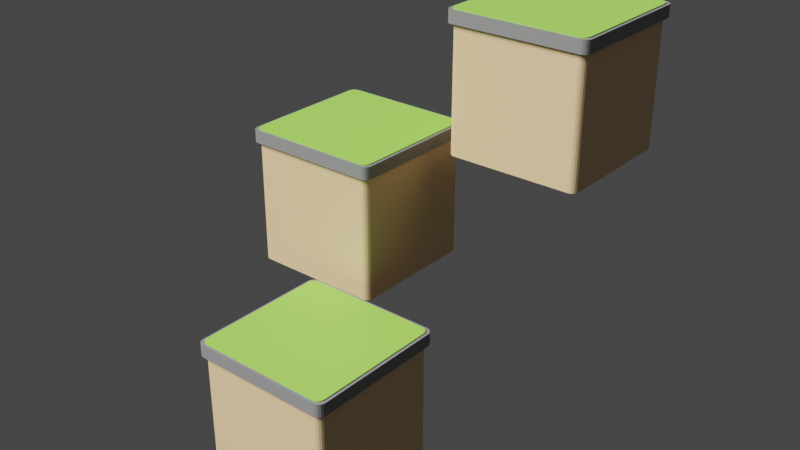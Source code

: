 # Source: world.blend  (saved by Blender 2.80.47; exported with 4.5.12 LTS)
import bpy
from mathutils import Matrix  # noqa: F401  (used for matrix-valued properties, if any)

bpy.ops.wm.read_factory_settings(use_empty=True)
scene = bpy.context.scene
scene.name = 'Scene'

# ---- collections
col_collection = bpy.data.collections.new('Collection'); scene.collection.children.link(col_collection)

# ---- materials (node trees are filled in below, after node groups)
mat_grey = bpy.data.materials.new('grey')
mat_grey.alpha_threshold = 0.0
mat_grey.use_transparent_shadow = False
mat_grey.roughness = 0.5
mat_grey.line_color = (0.0, 0.0, 0.0, 1.0)
mat_brown = bpy.data.materials.new('brown')
mat_brown.alpha_threshold = 0.0
mat_brown.use_transparent_shadow = False
mat_brown.roughness = 0.5
mat_brown.line_color = (0.0, 0.0, 0.0, 1.0)
mat_green = bpy.data.materials.new('green')
mat_green.alpha_threshold = 0.0
mat_green.use_transparent_shadow = False
mat_green.roughness = 0.5
mat_green.line_color = (0.0, 0.0, 0.0, 1.0)

# ---- material node trees
mat_grey.use_nodes = True; mat_grey.node_tree.nodes.clear()
_N = mat_grey.node_tree.nodes; _L = mat_grey.node_tree.links
n0 = _N.new('ShaderNodeOutputMaterial'); n0.name = 'Material Output'; n0.location = (300, 300)
n1 = _N.new('ShaderNodeBsdfPrincipled'); n1.name = 'Principled BSDF'; n1.location = (10, 300)
n1.distribution = 'GGX'
n1.subsurface_method = 'BURLEY'
n1.inputs[0].default_value = (0.233, 0.233, 0.233, 1.0)
n1.inputs[3].default_value = 1.45
_L.new(n1.outputs[0], n0.inputs[0])
n0.is_active_output = True
mat_brown.use_nodes = True; mat_brown.node_tree.nodes.clear()
_N = mat_brown.node_tree.nodes; _L = mat_brown.node_tree.links
n0 = _N.new('ShaderNodeOutputMaterial'); n0.name = 'Material Output'; n0.location = (300, 300)
n1 = _N.new('ShaderNodeBsdfPrincipled'); n1.name = 'Principled BSDF'; n1.location = (10, 300)
n1.distribution = 'GGX'
n1.subsurface_method = 'BURLEY'
n1.inputs[0].default_value = (0.8, 0.5552, 0.2973, 1.0)
n1.inputs[3].default_value = 1.45
_L.new(n1.outputs[0], n0.inputs[0])
n0.is_active_output = True
mat_green.use_nodes = True; mat_green.node_tree.nodes.clear()
_N = mat_green.node_tree.nodes; _L = mat_green.node_tree.links
n0 = _N.new('ShaderNodeOutputMaterial'); n0.name = 'Material Output'; n0.location = (300, 300)
n1 = _N.new('ShaderNodeBsdfPrincipled'); n1.name = 'Principled BSDF'; n1.location = (10, 300)
n1.distribution = 'GGX'
n1.subsurface_method = 'BURLEY'
n1.inputs[0].default_value = (0.3305, 0.7484, 0.09478, 1.0)
n1.inputs[3].default_value = 1.45
_L.new(n1.outputs[0], n0.inputs[0])
n0.is_active_output = True

# ---- world
world_world = bpy.data.worlds.new('World'); scene.world = world_world
world_world.use_nodes = True; world_world.node_tree.nodes.clear()
_N = world_world.node_tree.nodes; _L = world_world.node_tree.links
n0 = _N.new('ShaderNodeOutputWorld'); n0.name = 'World Output'; n0.location = (300, 300)
n1 = _N.new('ShaderNodeBackground'); n1.name = 'Background'; n1.location = (10, 300)
n1.inputs[0].default_value = (0.05088, 0.05088, 0.05088, 1.0)
_L.new(n1.outputs[0], n0.inputs[0])
n0.is_active_output = True
world_world.color = (0.05088, 0.05088, 0.05088)
world_world.use_sun_shadow = False
world_world.sun_shadow_jitter_overblur = 0.0

# ---- lights
light_sun = bpy.data.lights.new('sun', 'SUN')
light_sun.transmission_factor = 0.0
light_sun.angle = 0.49
light_sun.energy = 5.0
light_sun.shadow_buffer_clip_start = 0.5
light_sun.shadow_soft_size = 0.25

# ---- meshes
me_cube_000 = bpy.data.meshes.new('Cube.000')
me_cube_000.from_pydata([(-4.74, -5.267, -0.4604), (-5.267, -4.74, -0.4604), (-4.903, -5.241, -0.4604), (-5.05, -5.166, -0.4604), (-5.166, -5.05, -0.4604), (-5.241, -4.903, -0.4604), (-5.267, -4.74, 0.4604), (-4.74, -5.267, 0.4604), (-5.241, -4.903, 0.4604), (-5.166, -5.05, 0.4604), (-5.05, -5.166, 0.4604), (-4.903, -5.241, 0.4604), (-5.267, 4.74, -0.4604), (-4.74, 5.267, -0.4604), (-5.241, 4.903, -0.4604), (-5.166, 5.05, -0.4604), (-5.05, 5.166, -0.4604), (-4.903, 5.241, -0.4604), (-4.74, 5.267, 0.4604), (-5.267, 4.74, 0.4604), (-4.903, 5.241, 0.4604), (-5.05, 5.166, 0.4604), (-5.166, 5.05, 0.4604), (-5.241, 4.903, 0.4604), (5.267, -4.74, -0.4604), (4.74, -5.267, -0.4604), (5.241, -4.903, -0.4604), (5.166, -5.05, -0.4604), (5.05, -5.166, -0.4604), (4.903, -5.241, -0.4604), (4.74, -5.267, 0.4604), (5.267, -4.74, 0.4604), (4.903, -5.241, 0.4604), (5.05, -5.166, 0.4604), (5.166, -5.05, 0.4604), (5.241, -4.903, 0.4604), (4.74, 5.267, -0.4604), (5.267, 4.74, -0.4604), (4.903, 5.241, -0.4604), (5.05, 5.166, -0.4604), (5.166, 5.05, -0.4604), (5.241, 4.903, -0.4604), (5.267, 4.74, 0.4604), (4.74, 5.267, 0.4604), (5.241, 4.903, 0.4604), (5.166, 5.05, 0.4604), (5.05, 5.166, 0.4604), (4.903, 5.241, 0.4604), (-4.5, -5.0, -9.679), (-5.0, -4.5, -9.679), (-4.655, -4.976, -9.679), (-4.794, -4.905, -9.679), (-4.905, -4.794, -9.679), (-4.976, -4.655, -9.679), (-5.0, -4.5, 0.3207), (-4.5, -5.0, 0.3207), (-4.976, -4.655, 0.3207), (-4.905, -4.794, 0.3207), (-4.794, -4.905, 0.3207), (-4.655, -4.976, 0.3207), (-5.0, 4.5, -9.679), (-4.5, 5.0, -9.679), (-4.976, 4.655, -9.679), (-4.905, 4.794, -9.679), (-4.794, 4.905, -9.679), (-4.655, 4.976, -9.679), (-4.5, 5.0, 0.3207), (-5.0, 4.5, 0.3207), (-4.655, 4.976, 0.3207), (-4.794, 4.905, 0.3207), (-4.905, 4.794, 0.3207), (-4.976, 4.655, 0.3207), (5.0, -4.5, -9.679), (4.5, -5.0, -9.679), (4.976, -4.655, -9.679), (4.905, -4.794, -9.679), (4.794, -4.905, -9.679), (4.655, -4.976, -9.679), (4.5, -5.0, 0.3207), (5.0, -4.5, 0.3207), (4.655, -4.976, 0.3207), (4.794, -4.905, 0.3207), (4.905, -4.794, 0.3207), (4.976, -4.655, 0.3207), (4.5, 5.0, -9.679), (5.0, 4.5, -9.679), (4.655, 4.976, -9.679), (4.794, 4.905, -9.679), (4.905, 4.794, -9.679), (4.976, 4.655, -9.679), (5.0, 4.5, 0.3207), (4.5, 5.0, 0.3207), (4.976, 4.655, 0.3207), (4.905, 4.794, 0.3207), (4.794, 4.905, 0.3207), (4.655, 4.976, 0.3207), (-4.553, -5.059, 0.3184), (-5.059, -4.553, 0.3184), (-4.71, -5.034, 0.3184), (-4.851, -4.963, 0.3184), (-4.963, -4.851, 0.3184), (-5.034, -4.71, 0.3184), (-5.059, -4.553, 0.5385), (-4.553, -5.059, 0.5385), (-5.034, -4.71, 0.5385), (-4.963, -4.851, 0.5385), (-4.851, -4.963, 0.5385), (-4.71, -5.034, 0.5385), (-5.059, 4.553, 0.3184), (-4.553, 5.059, 0.3184), (-5.034, 4.71, 0.3184), (-4.963, 4.851, 0.3184), (-4.851, 4.963, 0.3184), (-4.71, 5.034, 0.3184), (-4.553, 5.059, 0.5385), (-5.059, 4.553, 0.5385), (-4.71, 5.034, 0.5385), (-4.851, 4.963, 0.5385), (-4.963, 4.851, 0.5385), (-5.034, 4.71, 0.5385), (5.059, -4.553, 0.3184), (4.553, -5.059, 0.3184), (5.034, -4.71, 0.3184), (4.963, -4.851, 0.3184), (4.851, -4.963, 0.3184), (4.71, -5.034, 0.3184), (4.553, -5.059, 0.5385), (5.059, -4.553, 0.5385), (4.71, -5.034, 0.5385), (4.851, -4.963, 0.5385), (4.963, -4.851, 0.5385), (5.034, -4.71, 0.5385), (4.553, 5.059, 0.3184), (5.059, 4.553, 0.3184), (4.71, 5.034, 0.3184), (4.851, 4.963, 0.3184), (4.963, 4.851, 0.3184), (5.034, 4.71, 0.3184), (5.059, 4.553, 0.5385), (4.553, 5.059, 0.5385), (5.034, 4.71, 0.5385), (4.963, 4.851, 0.5385), (4.851, 4.963, 0.5385), (4.71, 5.034, 0.5385)], [], [(25, 30, 7, 0), (37, 42, 31, 24), (42, 44, 45, 46, 47, 43, 18, 20, 21, 22, 23, 19, 6, 8, 9, 10, 11, 7, 30, 32, 33, 34, 35, 31), (1, 6, 19, 12), (13, 18, 43, 36), (0, 7, 11, 2), (2, 11, 10, 3), (3, 10, 9, 4), (4, 9, 8, 5), (5, 8, 6, 1), (18, 13, 17, 20), (20, 17, 16, 21), (21, 16, 15, 22), (22, 15, 14, 23), (23, 14, 12, 19), (42, 37, 41, 44), (44, 41, 40, 45), (45, 40, 39, 46), (46, 39, 38, 47), (47, 38, 36, 43), (30, 25, 29, 32), (32, 29, 28, 33), (33, 28, 27, 34), (34, 27, 26, 35), (35, 26, 24, 31), (12, 14, 15, 16, 17, 13, 36, 38, 39, 40, 41, 37, 24, 26, 27, 28, 29, 25, 0, 2, 3, 4, 5, 1), (73, 78, 55, 48), (85, 90, 79, 72), (90, 92, 93, 94, 95, 91, 66, 68, 69, 70, 71, 67, 54, 56, 57, 58, 59, 55, 78, 80, 81, 82, 83, 79), (49, 54, 67, 60), (61, 66, 91, 84), (48, 55, 59, 50), (50, 59, 58, 51), (51, 58, 57, 52), (52, 57, 56, 53), (53, 56, 54, 49), (66, 61, 65, 68), (68, 65, 64, 69), (69, 64, 63, 70), (70, 63, 62, 71), (71, 62, 60, 67), (90, 85, 89, 92), (92, 89, 88, 93), (93, 88, 87, 94), (94, 87, 86, 95), (95, 86, 84, 91), (78, 73, 77, 80), (80, 77, 76, 81), (81, 76, 75, 82), (82, 75, 74, 83), (83, 74, 72, 79), (60, 62, 63, 64, 65, 61, 84, 86, 87, 88, 89, 85, 72, 74, 75, 76, 77, 73, 48, 50, 51, 52, 53, 49), (121, 126, 103, 96), (133, 138, 127, 120), (138, 140, 141, 142, 143, 139, 114, 116, 117, 118, 119, 115, 102, 104, 105, 106, 107, 103, 126, 128, 129, 130, 131, 127), (97, 102, 115, 108), (109, 114, 139, 132), (96, 103, 107, 98), (98, 107, 106, 99), (99, 106, 105, 100), (100, 105, 104, 101), (101, 104, 102, 97), (114, 109, 113, 116), (116, 113, 112, 117), (117, 112, 111, 118), (118, 111, 110, 119), (119, 110, 108, 115), (138, 133, 137, 140), (140, 137, 136, 141), (141, 136, 135, 142), (142, 135, 134, 143), (143, 134, 132, 139), (126, 121, 125, 128), (128, 125, 124, 129), (129, 124, 123, 130), (130, 123, 122, 131), (131, 122, 120, 127), (108, 110, 111, 112, 113, 109, 132, 134, 135, 136, 137, 133, 120, 122, 123, 124, 125, 121, 96, 98, 99, 100, 101, 97)])
me_cube_000.polygons.foreach_set('material_index', [0, 0, 0, 0, 0, 0, 0, 0, 0, 0, 0, 0, 0, 0, 0, 0, 0, 0, 0, 0, 0, 0, 0, 0, 0, 0, 1, 1, 1, 1, 1, 1, 1, 1, 1, 1, 1, 1, 1, 1, 1, 1, 1, 1, 1, 1, 1, 1, 1, 1, 1, 1, 2, 2, 2, 2, 2, 2, 2, 2, 2, 2, 2, 2, 2, 2, 2, 2, 2, 2, 2, 2, 2, 2, 2, 2, 2, 2])
_uv = me_cube_000.uv_layers.new(name='UVMap')
_uv.uv.foreach_set('vector', [0.375, 0.7625, 0.625, 0.7625, 0.625, 0.9875, 0.375, 0.9875, 0.375, 0.5125, 0.625, 0.5125, 0.625, 0.7375, 0.375, 0.7375, 0.625, 0.5125, 0.6252, 0.5086, 0.6258, 0.5052, 0.6267, 0.4974, 0.6279, 0.4944, 0.6375, 0.5, 0.8625, 0.5, 0.7055, 0.3393, 0.7066, 0.3376, 0.7075, 0.3316, 0.7081, 0.3305, 0.875, 0.5125, 0.875, 0.7375, 0.8744, 0.7414, 0.8726, 0.7448, 0.8698, 0.7476, 0.8664, 0.7494, 0.8625, 0.75, 0.6375, 0.75, 0.6279, 0.7556, 0.6267, 0.7526, 0.6258, 0.7448, 0.6252, 0.7414, 0.625, 0.7375, 0.375, 0.0125, 0.625, 0.0125, 0.625, 0.2375, 0.375, 0.2375, 0.375, 0.2625, 0.625, 0.2625, 0.625, 0.4875, 0.375, 0.4875, 0.375, 0.9875, 0.625, 0.9875, 0.625, 0.9914, 0.375, 0.9914, 0.375, 0.9914, 0.625, 0.9914, 0.625, 0.9948, 0.375, 0.9948, 0.375, 0.9948, 0.625, 0.9948, 0.625, 1.0, 0.375, 1.0, 0.375, 0.005153, 0.625, 0.005153, 0.625, 0.008637, 0.375, 0.008637, 0.375, 0.008637, 0.625, 0.008637, 0.625, 0.0125, 0.375, 0.0125, 0.625, 0.2625, 0.375, 0.2625, 0.2945, 0.3393, 0.7055, 0.3393, 0.7055, 0.3393, 0.2945, 0.3393, 0.2934, 0.3376, 0.7066, 0.3376, 0.7066, 0.3376, 0.2934, 0.3376, 0.2925, 0.3316, 0.7075, 0.3316, 0.7075, 0.3316, 0.2925, 0.3316, 0.2919, 0.3305, 0.7081, 0.3305, 0.7081, 0.3305, 0.2919, 0.3305, 0.375, 0.2375, 0.625, 0.2375, 0.625, 0.5125, 0.375, 0.5125, 0.3748, 0.5086, 0.6252, 0.5086, 0.6252, 0.5086, 0.3748, 0.5086, 0.3742, 0.5052, 0.6258, 0.5052, 0.6258, 0.5052, 0.3742, 0.5052, 0.3733, 0.4974, 0.6267, 0.4974, 0.6267, 0.4974, 0.3733, 0.4974, 0.3721, 0.4944, 0.6279, 0.4944, 0.6279, 0.4944, 0.3721, 0.4944, 0.375, 0.4875, 0.625, 0.4875, 0.625, 0.7625, 0.375, 0.7625, 0.3721, 0.7556, 0.6279, 0.7556, 0.6279, 0.7556, 0.3721, 0.7556, 0.3733, 0.7526, 0.6267, 0.7526, 0.6267, 0.7526, 0.3733, 0.7526, 0.3742, 0.7448, 0.6258, 0.7448, 0.6258, 0.7448, 0.3742, 0.7448, 0.3748, 0.7414, 0.6252, 0.7414, 0.6252, 0.7414, 0.3748, 0.7414, 0.375, 0.7375, 0.625, 0.7375, 0.125, 0.5125, 0.2919, 0.3305, 0.2925, 0.3316, 0.2934, 0.3376, 0.2945, 0.3393, 0.1375, 0.5, 0.3625, 0.5, 0.3721, 0.4944, 0.3733, 0.4974, 0.3742, 0.5052, 0.3748, 0.5086, 0.375, 0.5125, 0.375, 0.7375, 0.3748, 0.7414, 0.3742, 0.7448, 0.3733, 0.7526, 0.3721, 0.7556, 0.3625, 0.75, 0.1375, 0.75, 0.1336, 0.7494, 0.1302, 0.7476, 0.1274, 0.7448, 0.1256, 0.7414, 0.125, 0.7375, 0.375, 0.7625, 0.625, 0.7625, 0.625, 0.9875, 0.375, 0.9875, 0.375, 0.5125, 0.625, 0.5125, 0.625, 0.7375, 0.375, 0.7375, 0.625, 0.5125, 0.6252, 0.5086, 0.6258, 0.5052, 0.6267, 0.4974, 0.6279, 0.4944, 0.6375, 0.5, 0.8625, 0.5, 0.7055, 0.3393, 0.7066, 0.3376, 0.7075, 0.3316, 0.7081, 0.3305, 0.875, 0.5125, 0.875, 0.7375, 0.8744, 0.7414, 0.8726, 0.7448, 0.8698, 0.7476, 0.8664, 0.7494, 0.8625, 0.75, 0.6375, 0.75, 0.6279, 0.7556, 0.6267, 0.7526, 0.6258, 0.7448, 0.6252, 0.7414, 0.625, 0.7375, 0.375, 0.0125, 0.625, 0.0125, 0.625, 0.2375, 0.375, 0.2375, 0.375, 0.2625, 0.625, 0.2625, 0.625, 0.4875, 0.375, 0.4875, 0.375, 0.9875, 0.625, 0.9875, 0.625, 0.9914, 0.375, 0.9914, 0.375, 0.9914, 0.625, 0.9914, 0.625, 0.9948, 0.375, 0.9948, 0.375, 0.9948, 0.625, 0.9948, 0.625, 1.0, 0.375, 1.0, 0.375, 0.005153, 0.625, 0.005153, 0.625, 0.008637, 0.375, 0.008637, 0.375, 0.008637, 0.625, 0.008637, 0.625, 0.0125, 0.375, 0.0125, 0.625, 0.2625, 0.375, 0.2625, 0.2945, 0.3393, 0.7055, 0.3393, 0.7055, 0.3393, 0.2945, 0.3393, 0.2934, 0.3376, 0.7066, 0.3376, 0.7066, 0.3376, 0.2934, 0.3376, 0.2925, 0.3316, 0.7075, 0.3316, 0.7075, 0.3316, 0.2925, 0.3316, 0.2919, 0.3305, 0.7081, 0.3305, 0.7081, 0.3305, 0.2919, 0.3305, 0.375, 0.2375, 0.625, 0.2375, 0.625, 0.5125, 0.375, 0.5125, 0.3748, 0.5086, 0.6252, 0.5086, 0.6252, 0.5086, 0.3748, 0.5086, 0.3742, 0.5052, 0.6258, 0.5052, 0.6258, 0.5052, 0.3742, 0.5052, 0.3733, 0.4974, 0.6267, 0.4974, 0.6267, 0.4974, 0.3733, 0.4974, 0.3721, 0.4944, 0.6279, 0.4944, 0.6279, 0.4944, 0.3721, 0.4944, 0.375, 0.4875, 0.625, 0.4875, 0.625, 0.7625, 0.375, 0.7625, 0.3721, 0.7556, 0.6279, 0.7556, 0.6279, 0.7556, 0.3721, 0.7556, 0.3733, 0.7526, 0.6267, 0.7526, 0.6267, 0.7526, 0.3733, 0.7526, 0.3742, 0.7448, 0.6258, 0.7448, 0.6258, 0.7448, 0.3742, 0.7448, 0.3748, 0.7414, 0.6252, 0.7414, 0.6252, 0.7414, 0.3748, 0.7414, 0.375, 0.7375, 0.625, 0.7375, 0.125, 0.5125, 0.2919, 0.3305, 0.2925, 0.3316, 0.2934, 0.3376, 0.2945, 0.3393, 0.1375, 0.5, 0.3625, 0.5, 0.3721, 0.4944, 0.3733, 0.4974, 0.3742, 0.5052, 0.3748, 0.5086, 0.375, 0.5125, 0.375, 0.7375, 0.3748, 0.7414, 0.3742, 0.7448, 0.3733, 0.7526, 0.3721, 0.7556, 0.3625, 0.75, 0.1375, 0.75, 0.1336, 0.7494, 0.1302, 0.7476, 0.1274, 0.7448, 0.1256, 0.7414, 0.125, 0.7375, 0.375, 0.7625, 0.625, 0.7625, 0.625, 0.9875, 0.375, 0.9875, 0.375, 0.5125, 0.625, 0.5125, 0.625, 0.7375, 0.375, 0.7375, 0.625, 0.5125, 0.6252, 0.5086, 0.6258, 0.5052, 0.6267, 0.4974, 0.6279, 0.4944, 0.6375, 0.5, 0.8625, 0.5, 0.7055, 0.3393, 0.7066, 0.3376, 0.7075, 0.3316, 0.7081, 0.3305, 0.875, 0.5125, 0.875, 0.7375, 0.8744, 0.7414, 0.8726, 0.7448, 0.8698, 0.7476, 0.8664, 0.7494, 0.8625, 0.75, 0.6375, 0.75, 0.6279, 0.7556, 0.6267, 0.7526, 0.6258, 0.7448, 0.6252, 0.7414, 0.625, 0.7375, 0.375, 0.0125, 0.625, 0.0125, 0.625, 0.2375, 0.375, 0.2375, 0.375, 0.2625, 0.625, 0.2625, 0.625, 0.4875, 0.375, 0.4875, 0.375, 0.9875, 0.625, 0.9875, 0.625, 0.9914, 0.375, 0.9914, 0.375, 0.9914, 0.625, 0.9914, 0.625, 0.9948, 0.375, 0.9948, 0.375, 0.9948, 0.625, 0.9948, 0.625, 1.0, 0.375, 1.0, 0.375, 0.005153, 0.625, 0.005153, 0.625, 0.008637, 0.375, 0.008637, 0.375, 0.008637, 0.625, 0.008637, 0.625, 0.0125, 0.375, 0.0125, 0.625, 0.2625, 0.375, 0.2625, 0.2945, 0.3393, 0.7055, 0.3393, 0.7055, 0.3393, 0.2945, 0.3393, 0.2934, 0.3376, 0.7066, 0.3376, 0.7066, 0.3376, 0.2934, 0.3376, 0.2925, 0.3316, 0.7075, 0.3316, 0.7075, 0.3316, 0.2925, 0.3316, 0.2919, 0.3305, 0.7081, 0.3305, 0.7081, 0.3305, 0.2919, 0.3305, 0.375, 0.2375, 0.625, 0.2375, 0.625, 0.5125, 0.375, 0.5125, 0.3748, 0.5086, 0.6252, 0.5086, 0.6252, 0.5086, 0.3748, 0.5086, 0.3742, 0.5052, 0.6258, 0.5052, 0.6258, 0.5052, 0.3742, 0.5052, 0.3733, 0.4974, 0.6267, 0.4974, 0.6267, 0.4974, 0.3733, 0.4974, 0.3721, 0.4944, 0.6279, 0.4944, 0.6279, 0.4944, 0.3721, 0.4944, 0.375, 0.4875, 0.625, 0.4875, 0.625, 0.7625, 0.375, 0.7625, 0.3721, 0.7556, 0.6279, 0.7556, 0.6279, 0.7556, 0.3721, 0.7556, 0.3733, 0.7526, 0.6267, 0.7526, 0.6267, 0.7526, 0.3733, 0.7526, 0.3742, 0.7448, 0.6258, 0.7448, 0.6258, 0.7448, 0.3742, 0.7448, 0.3748, 0.7414, 0.6252, 0.7414, 0.6252, 0.7414, 0.3748, 0.7414, 0.375, 0.7375, 0.625, 0.7375, 0.125, 0.5125, 0.2919, 0.3305, 0.2925, 0.3316, 0.2934, 0.3376, 0.2945, 0.3393, 0.1375, 0.5, 0.3625, 0.5, 0.3721, 0.4944, 0.3733, 0.4974, 0.3742, 0.5052, 0.3748, 0.5086, 0.375, 0.5125, 0.375, 0.7375, 0.3748, 0.7414, 0.3742, 0.7448, 0.3733, 0.7526, 0.3721, 0.7556, 0.3625, 0.75, 0.1375, 0.75, 0.1336, 0.7494, 0.1302, 0.7476, 0.1274, 0.7448, 0.1256, 0.7414, 0.125, 0.7375])
me_cube_000.materials.append(mat_grey)
me_cube_000.materials.append(mat_brown)
me_cube_000.materials.append(mat_green)
me_cube_000.use_remesh_preserve_volume = False
me_cube_000.use_remesh_preserve_attributes = False
me_cube_000.use_mirror_vertex_groups = False
me_cube_000.update()
me_cube_002 = bpy.data.meshes.new('Cube.002')
me_cube_002.from_pydata([(-4.74, -5.267, -0.4604), (-5.267, -4.74, -0.4604), (-4.903, -5.241, -0.4604), (-5.05, -5.166, -0.4604), (-5.166, -5.05, -0.4604), (-5.241, -4.903, -0.4604), (-5.267, -4.74, 0.4604), (-4.74, -5.267, 0.4604), (-5.241, -4.903, 0.4604), (-5.166, -5.05, 0.4604), (-5.05, -5.166, 0.4604), (-4.903, -5.241, 0.4604), (-5.267, 4.74, -0.4604), (-4.74, 5.267, -0.4604), (-5.241, 4.903, -0.4604), (-5.166, 5.05, -0.4604), (-5.05, 5.166, -0.4604), (-4.903, 5.241, -0.4604), (-4.74, 5.267, 0.4604), (-5.267, 4.74, 0.4604), (-4.903, 5.241, 0.4604), (-5.05, 5.166, 0.4604), (-5.166, 5.05, 0.4604), (-5.241, 4.903, 0.4604), (5.267, -4.74, -0.4604), (4.74, -5.267, -0.4604), (5.241, -4.903, -0.4604), (5.166, -5.05, -0.4604), (5.05, -5.166, -0.4604), (4.903, -5.241, -0.4604), (4.74, -5.267, 0.4604), (5.267, -4.74, 0.4604), (4.903, -5.241, 0.4604), (5.05, -5.166, 0.4604), (5.166, -5.05, 0.4604), (5.241, -4.903, 0.4604), (4.74, 5.267, -0.4604), (5.267, 4.74, -0.4604), (4.903, 5.241, -0.4604), (5.05, 5.166, -0.4604), (5.166, 5.05, -0.4604), (5.241, 4.903, -0.4604), (5.267, 4.74, 0.4604), (4.74, 5.267, 0.4604), (5.241, 4.903, 0.4604), (5.166, 5.05, 0.4604), (5.05, 5.166, 0.4604), (4.903, 5.241, 0.4604), (-4.5, -5.0, -9.679), (-5.0, -4.5, -9.679), (-4.655, -4.976, -9.679), (-4.794, -4.905, -9.679), (-4.905, -4.794, -9.679), (-4.976, -4.655, -9.679), (-5.0, -4.5, 0.3207), (-4.5, -5.0, 0.3207), (-4.976, -4.655, 0.3207), (-4.905, -4.794, 0.3207), (-4.794, -4.905, 0.3207), (-4.655, -4.976, 0.3207), (-5.0, 4.5, -9.679), (-4.5, 5.0, -9.679), (-4.976, 4.655, -9.679), (-4.905, 4.794, -9.679), (-4.794, 4.905, -9.679), (-4.655, 4.976, -9.679), (-4.5, 5.0, 0.3207), (-5.0, 4.5, 0.3207), (-4.655, 4.976, 0.3207), (-4.794, 4.905, 0.3207), (-4.905, 4.794, 0.3207), (-4.976, 4.655, 0.3207), (5.0, -4.5, -9.679), (4.5, -5.0, -9.679), (4.976, -4.655, -9.679), (4.905, -4.794, -9.679), (4.794, -4.905, -9.679), (4.655, -4.976, -9.679), (4.5, -5.0, 0.3207), (5.0, -4.5, 0.3207), (4.655, -4.976, 0.3207), (4.794, -4.905, 0.3207), (4.905, -4.794, 0.3207), (4.976, -4.655, 0.3207), (4.5, 5.0, -9.679), (5.0, 4.5, -9.679), (4.655, 4.976, -9.679), (4.794, 4.905, -9.679), (4.905, 4.794, -9.679), (4.976, 4.655, -9.679), (5.0, 4.5, 0.3207), (4.5, 5.0, 0.3207), (4.976, 4.655, 0.3207), (4.905, 4.794, 0.3207), (4.794, 4.905, 0.3207), (4.655, 4.976, 0.3207), (-4.553, -5.059, 0.3184), (-5.059, -4.553, 0.3184), (-4.71, -5.034, 0.3184), (-4.851, -4.963, 0.3184), (-4.963, -4.851, 0.3184), (-5.034, -4.71, 0.3184), (-5.059, -4.553, 0.5385), (-4.553, -5.059, 0.5385), (-5.034, -4.71, 0.5385), (-4.963, -4.851, 0.5385), (-4.851, -4.963, 0.5385), (-4.71, -5.034, 0.5385), (-5.059, 4.553, 0.3184), (-4.553, 5.059, 0.3184), (-5.034, 4.71, 0.3184), (-4.963, 4.851, 0.3184), (-4.851, 4.963, 0.3184), (-4.71, 5.034, 0.3184), (-4.553, 5.059, 0.5385), (-5.059, 4.553, 0.5385), (-4.71, 5.034, 0.5385), (-4.851, 4.963, 0.5385), (-4.963, 4.851, 0.5385), (-5.034, 4.71, 0.5385), (5.059, -4.553, 0.3184), (4.553, -5.059, 0.3184), (5.034, -4.71, 0.3184), (4.963, -4.851, 0.3184), (4.851, -4.963, 0.3184), (4.71, -5.034, 0.3184), (4.553, -5.059, 0.5385), (5.059, -4.553, 0.5385), (4.71, -5.034, 0.5385), (4.851, -4.963, 0.5385), (4.963, -4.851, 0.5385), (5.034, -4.71, 0.5385), (4.553, 5.059, 0.3184), (5.059, 4.553, 0.3184), (4.71, 5.034, 0.3184), (4.851, 4.963, 0.3184), (4.963, 4.851, 0.3184), (5.034, 4.71, 0.3184), (5.059, 4.553, 0.5385), (4.553, 5.059, 0.5385), (5.034, 4.71, 0.5385), (4.963, 4.851, 0.5385), (4.851, 4.963, 0.5385), (4.71, 5.034, 0.5385)], [], [(25, 30, 7, 0), (37, 42, 31, 24), (42, 44, 45, 46, 47, 43, 18, 20, 21, 22, 23, 19, 6, 8, 9, 10, 11, 7, 30, 32, 33, 34, 35, 31), (1, 6, 19, 12), (13, 18, 43, 36), (0, 7, 11, 2), (2, 11, 10, 3), (3, 10, 9, 4), (4, 9, 8, 5), (5, 8, 6, 1), (18, 13, 17, 20), (20, 17, 16, 21), (21, 16, 15, 22), (22, 15, 14, 23), (23, 14, 12, 19), (42, 37, 41, 44), (44, 41, 40, 45), (45, 40, 39, 46), (46, 39, 38, 47), (47, 38, 36, 43), (30, 25, 29, 32), (32, 29, 28, 33), (33, 28, 27, 34), (34, 27, 26, 35), (35, 26, 24, 31), (12, 14, 15, 16, 17, 13, 36, 38, 39, 40, 41, 37, 24, 26, 27, 28, 29, 25, 0, 2, 3, 4, 5, 1), (73, 78, 55, 48), (85, 90, 79, 72), (90, 92, 93, 94, 95, 91, 66, 68, 69, 70, 71, 67, 54, 56, 57, 58, 59, 55, 78, 80, 81, 82, 83, 79), (49, 54, 67, 60), (61, 66, 91, 84), (48, 55, 59, 50), (50, 59, 58, 51), (51, 58, 57, 52), (52, 57, 56, 53), (53, 56, 54, 49), (66, 61, 65, 68), (68, 65, 64, 69), (69, 64, 63, 70), (70, 63, 62, 71), (71, 62, 60, 67), (90, 85, 89, 92), (92, 89, 88, 93), (93, 88, 87, 94), (94, 87, 86, 95), (95, 86, 84, 91), (78, 73, 77, 80), (80, 77, 76, 81), (81, 76, 75, 82), (82, 75, 74, 83), (83, 74, 72, 79), (60, 62, 63, 64, 65, 61, 84, 86, 87, 88, 89, 85, 72, 74, 75, 76, 77, 73, 48, 50, 51, 52, 53, 49), (121, 126, 103, 96), (133, 138, 127, 120), (138, 140, 141, 142, 143, 139, 114, 116, 117, 118, 119, 115, 102, 104, 105, 106, 107, 103, 126, 128, 129, 130, 131, 127), (97, 102, 115, 108), (109, 114, 139, 132), (96, 103, 107, 98), (98, 107, 106, 99), (99, 106, 105, 100), (100, 105, 104, 101), (101, 104, 102, 97), (114, 109, 113, 116), (116, 113, 112, 117), (117, 112, 111, 118), (118, 111, 110, 119), (119, 110, 108, 115), (138, 133, 137, 140), (140, 137, 136, 141), (141, 136, 135, 142), (142, 135, 134, 143), (143, 134, 132, 139), (126, 121, 125, 128), (128, 125, 124, 129), (129, 124, 123, 130), (130, 123, 122, 131), (131, 122, 120, 127), (108, 110, 111, 112, 113, 109, 132, 134, 135, 136, 137, 133, 120, 122, 123, 124, 125, 121, 96, 98, 99, 100, 101, 97)])
me_cube_002.polygons.foreach_set('material_index', [0, 0, 0, 0, 0, 0, 0, 0, 0, 0, 0, 0, 0, 0, 0, 0, 0, 0, 0, 0, 0, 0, 0, 0, 0, 0, 1, 1, 1, 1, 1, 1, 1, 1, 1, 1, 1, 1, 1, 1, 1, 1, 1, 1, 1, 1, 1, 1, 1, 1, 1, 1, 2, 2, 2, 2, 2, 2, 2, 2, 2, 2, 2, 2, 2, 2, 2, 2, 2, 2, 2, 2, 2, 2, 2, 2, 2, 2])
_uv = me_cube_002.uv_layers.new(name='UVMap')
_uv.uv.foreach_set('vector', [0.375, 0.7625, 0.625, 0.7625, 0.625, 0.9875, 0.375, 0.9875, 0.375, 0.5125, 0.625, 0.5125, 0.625, 0.7375, 0.375, 0.7375, 0.625, 0.5125, 0.6252, 0.5086, 0.6258, 0.5052, 0.6267, 0.4974, 0.6279, 0.4944, 0.6375, 0.5, 0.8625, 0.5, 0.7055, 0.3393, 0.7066, 0.3376, 0.7075, 0.3316, 0.7081, 0.3305, 0.875, 0.5125, 0.875, 0.7375, 0.8744, 0.7414, 0.8726, 0.7448, 0.8698, 0.7476, 0.8664, 0.7494, 0.8625, 0.75, 0.6375, 0.75, 0.6279, 0.7556, 0.6267, 0.7526, 0.6258, 0.7448, 0.6252, 0.7414, 0.625, 0.7375, 0.375, 0.0125, 0.625, 0.0125, 0.625, 0.2375, 0.375, 0.2375, 0.375, 0.2625, 0.625, 0.2625, 0.625, 0.4875, 0.375, 0.4875, 0.375, 0.9875, 0.625, 0.9875, 0.625, 0.9914, 0.375, 0.9914, 0.375, 0.9914, 0.625, 0.9914, 0.625, 0.9948, 0.375, 0.9948, 0.375, 0.9948, 0.625, 0.9948, 0.625, 1.0, 0.375, 1.0, 0.375, 0.005153, 0.625, 0.005153, 0.625, 0.008637, 0.375, 0.008637, 0.375, 0.008637, 0.625, 0.008637, 0.625, 0.0125, 0.375, 0.0125, 0.625, 0.2625, 0.375, 0.2625, 0.2945, 0.3393, 0.7055, 0.3393, 0.7055, 0.3393, 0.2945, 0.3393, 0.2934, 0.3376, 0.7066, 0.3376, 0.7066, 0.3376, 0.2934, 0.3376, 0.2925, 0.3316, 0.7075, 0.3316, 0.7075, 0.3316, 0.2925, 0.3316, 0.2919, 0.3305, 0.7081, 0.3305, 0.7081, 0.3305, 0.2919, 0.3305, 0.375, 0.2375, 0.625, 0.2375, 0.625, 0.5125, 0.375, 0.5125, 0.3748, 0.5086, 0.6252, 0.5086, 0.6252, 0.5086, 0.3748, 0.5086, 0.3742, 0.5052, 0.6258, 0.5052, 0.6258, 0.5052, 0.3742, 0.5052, 0.3733, 0.4974, 0.6267, 0.4974, 0.6267, 0.4974, 0.3733, 0.4974, 0.3721, 0.4944, 0.6279, 0.4944, 0.6279, 0.4944, 0.3721, 0.4944, 0.375, 0.4875, 0.625, 0.4875, 0.625, 0.7625, 0.375, 0.7625, 0.3721, 0.7556, 0.6279, 0.7556, 0.6279, 0.7556, 0.3721, 0.7556, 0.3733, 0.7526, 0.6267, 0.7526, 0.6267, 0.7526, 0.3733, 0.7526, 0.3742, 0.7448, 0.6258, 0.7448, 0.6258, 0.7448, 0.3742, 0.7448, 0.3748, 0.7414, 0.6252, 0.7414, 0.6252, 0.7414, 0.3748, 0.7414, 0.375, 0.7375, 0.625, 0.7375, 0.125, 0.5125, 0.2919, 0.3305, 0.2925, 0.3316, 0.2934, 0.3376, 0.2945, 0.3393, 0.1375, 0.5, 0.3625, 0.5, 0.3721, 0.4944, 0.3733, 0.4974, 0.3742, 0.5052, 0.3748, 0.5086, 0.375, 0.5125, 0.375, 0.7375, 0.3748, 0.7414, 0.3742, 0.7448, 0.3733, 0.7526, 0.3721, 0.7556, 0.3625, 0.75, 0.1375, 0.75, 0.1336, 0.7494, 0.1302, 0.7476, 0.1274, 0.7448, 0.1256, 0.7414, 0.125, 0.7375, 0.375, 0.7625, 0.625, 0.7625, 0.625, 0.9875, 0.375, 0.9875, 0.375, 0.5125, 0.625, 0.5125, 0.625, 0.7375, 0.375, 0.7375, 0.625, 0.5125, 0.6252, 0.5086, 0.6258, 0.5052, 0.6267, 0.4974, 0.6279, 0.4944, 0.6375, 0.5, 0.8625, 0.5, 0.7055, 0.3393, 0.7066, 0.3376, 0.7075, 0.3316, 0.7081, 0.3305, 0.875, 0.5125, 0.875, 0.7375, 0.8744, 0.7414, 0.8726, 0.7448, 0.8698, 0.7476, 0.8664, 0.7494, 0.8625, 0.75, 0.6375, 0.75, 0.6279, 0.7556, 0.6267, 0.7526, 0.6258, 0.7448, 0.6252, 0.7414, 0.625, 0.7375, 0.375, 0.0125, 0.625, 0.0125, 0.625, 0.2375, 0.375, 0.2375, 0.375, 0.2625, 0.625, 0.2625, 0.625, 0.4875, 0.375, 0.4875, 0.375, 0.9875, 0.625, 0.9875, 0.625, 0.9914, 0.375, 0.9914, 0.375, 0.9914, 0.625, 0.9914, 0.625, 0.9948, 0.375, 0.9948, 0.375, 0.9948, 0.625, 0.9948, 0.625, 1.0, 0.375, 1.0, 0.375, 0.005153, 0.625, 0.005153, 0.625, 0.008637, 0.375, 0.008637, 0.375, 0.008637, 0.625, 0.008637, 0.625, 0.0125, 0.375, 0.0125, 0.625, 0.2625, 0.375, 0.2625, 0.2945, 0.3393, 0.7055, 0.3393, 0.7055, 0.3393, 0.2945, 0.3393, 0.2934, 0.3376, 0.7066, 0.3376, 0.7066, 0.3376, 0.2934, 0.3376, 0.2925, 0.3316, 0.7075, 0.3316, 0.7075, 0.3316, 0.2925, 0.3316, 0.2919, 0.3305, 0.7081, 0.3305, 0.7081, 0.3305, 0.2919, 0.3305, 0.375, 0.2375, 0.625, 0.2375, 0.625, 0.5125, 0.375, 0.5125, 0.3748, 0.5086, 0.6252, 0.5086, 0.6252, 0.5086, 0.3748, 0.5086, 0.3742, 0.5052, 0.6258, 0.5052, 0.6258, 0.5052, 0.3742, 0.5052, 0.3733, 0.4974, 0.6267, 0.4974, 0.6267, 0.4974, 0.3733, 0.4974, 0.3721, 0.4944, 0.6279, 0.4944, 0.6279, 0.4944, 0.3721, 0.4944, 0.375, 0.4875, 0.625, 0.4875, 0.625, 0.7625, 0.375, 0.7625, 0.3721, 0.7556, 0.6279, 0.7556, 0.6279, 0.7556, 0.3721, 0.7556, 0.3733, 0.7526, 0.6267, 0.7526, 0.6267, 0.7526, 0.3733, 0.7526, 0.3742, 0.7448, 0.6258, 0.7448, 0.6258, 0.7448, 0.3742, 0.7448, 0.3748, 0.7414, 0.6252, 0.7414, 0.6252, 0.7414, 0.3748, 0.7414, 0.375, 0.7375, 0.625, 0.7375, 0.125, 0.5125, 0.2919, 0.3305, 0.2925, 0.3316, 0.2934, 0.3376, 0.2945, 0.3393, 0.1375, 0.5, 0.3625, 0.5, 0.3721, 0.4944, 0.3733, 0.4974, 0.3742, 0.5052, 0.3748, 0.5086, 0.375, 0.5125, 0.375, 0.7375, 0.3748, 0.7414, 0.3742, 0.7448, 0.3733, 0.7526, 0.3721, 0.7556, 0.3625, 0.75, 0.1375, 0.75, 0.1336, 0.7494, 0.1302, 0.7476, 0.1274, 0.7448, 0.1256, 0.7414, 0.125, 0.7375, 0.375, 0.7625, 0.625, 0.7625, 0.625, 0.9875, 0.375, 0.9875, 0.375, 0.5125, 0.625, 0.5125, 0.625, 0.7375, 0.375, 0.7375, 0.625, 0.5125, 0.6252, 0.5086, 0.6258, 0.5052, 0.6267, 0.4974, 0.6279, 0.4944, 0.6375, 0.5, 0.8625, 0.5, 0.7055, 0.3393, 0.7066, 0.3376, 0.7075, 0.3316, 0.7081, 0.3305, 0.875, 0.5125, 0.875, 0.7375, 0.8744, 0.7414, 0.8726, 0.7448, 0.8698, 0.7476, 0.8664, 0.7494, 0.8625, 0.75, 0.6375, 0.75, 0.6279, 0.7556, 0.6267, 0.7526, 0.6258, 0.7448, 0.6252, 0.7414, 0.625, 0.7375, 0.375, 0.0125, 0.625, 0.0125, 0.625, 0.2375, 0.375, 0.2375, 0.375, 0.2625, 0.625, 0.2625, 0.625, 0.4875, 0.375, 0.4875, 0.375, 0.9875, 0.625, 0.9875, 0.625, 0.9914, 0.375, 0.9914, 0.375, 0.9914, 0.625, 0.9914, 0.625, 0.9948, 0.375, 0.9948, 0.375, 0.9948, 0.625, 0.9948, 0.625, 1.0, 0.375, 1.0, 0.375, 0.005153, 0.625, 0.005153, 0.625, 0.008637, 0.375, 0.008637, 0.375, 0.008637, 0.625, 0.008637, 0.625, 0.0125, 0.375, 0.0125, 0.625, 0.2625, 0.375, 0.2625, 0.2945, 0.3393, 0.7055, 0.3393, 0.7055, 0.3393, 0.2945, 0.3393, 0.2934, 0.3376, 0.7066, 0.3376, 0.7066, 0.3376, 0.2934, 0.3376, 0.2925, 0.3316, 0.7075, 0.3316, 0.7075, 0.3316, 0.2925, 0.3316, 0.2919, 0.3305, 0.7081, 0.3305, 0.7081, 0.3305, 0.2919, 0.3305, 0.375, 0.2375, 0.625, 0.2375, 0.625, 0.5125, 0.375, 0.5125, 0.3748, 0.5086, 0.6252, 0.5086, 0.6252, 0.5086, 0.3748, 0.5086, 0.3742, 0.5052, 0.6258, 0.5052, 0.6258, 0.5052, 0.3742, 0.5052, 0.3733, 0.4974, 0.6267, 0.4974, 0.6267, 0.4974, 0.3733, 0.4974, 0.3721, 0.4944, 0.6279, 0.4944, 0.6279, 0.4944, 0.3721, 0.4944, 0.375, 0.4875, 0.625, 0.4875, 0.625, 0.7625, 0.375, 0.7625, 0.3721, 0.7556, 0.6279, 0.7556, 0.6279, 0.7556, 0.3721, 0.7556, 0.3733, 0.7526, 0.6267, 0.7526, 0.6267, 0.7526, 0.3733, 0.7526, 0.3742, 0.7448, 0.6258, 0.7448, 0.6258, 0.7448, 0.3742, 0.7448, 0.3748, 0.7414, 0.6252, 0.7414, 0.6252, 0.7414, 0.3748, 0.7414, 0.375, 0.7375, 0.625, 0.7375, 0.125, 0.5125, 0.2919, 0.3305, 0.2925, 0.3316, 0.2934, 0.3376, 0.2945, 0.3393, 0.1375, 0.5, 0.3625, 0.5, 0.3721, 0.4944, 0.3733, 0.4974, 0.3742, 0.5052, 0.3748, 0.5086, 0.375, 0.5125, 0.375, 0.7375, 0.3748, 0.7414, 0.3742, 0.7448, 0.3733, 0.7526, 0.3721, 0.7556, 0.3625, 0.75, 0.1375, 0.75, 0.1336, 0.7494, 0.1302, 0.7476, 0.1274, 0.7448, 0.1256, 0.7414, 0.125, 0.7375])
me_cube_002.materials.append(mat_grey)
me_cube_002.materials.append(mat_brown)
me_cube_002.materials.append(mat_green)
me_cube_002.use_remesh_preserve_volume = False
me_cube_002.use_remesh_preserve_attributes = False
me_cube_002.use_mirror_vertex_groups = False
me_cube_002.update()
me_cube_004 = bpy.data.meshes.new('Cube.004')
me_cube_004.from_pydata([(-4.74, -5.267, -0.4604), (-5.267, -4.74, -0.4604), (-4.903, -5.241, -0.4604), (-5.05, -5.166, -0.4604), (-5.166, -5.05, -0.4604), (-5.241, -4.903, -0.4604), (-5.267, -4.74, 0.4604), (-4.74, -5.267, 0.4604), (-5.241, -4.903, 0.4604), (-5.166, -5.05, 0.4604), (-5.05, -5.166, 0.4604), (-4.903, -5.241, 0.4604), (-5.267, 4.74, -0.4604), (-4.74, 5.267, -0.4604), (-5.241, 4.903, -0.4604), (-5.166, 5.05, -0.4604), (-5.05, 5.166, -0.4604), (-4.903, 5.241, -0.4604), (-4.74, 5.267, 0.4604), (-5.267, 4.74, 0.4604), (-4.903, 5.241, 0.4604), (-5.05, 5.166, 0.4604), (-5.166, 5.05, 0.4604), (-5.241, 4.903, 0.4604), (5.267, -4.74, -0.4604), (4.74, -5.267, -0.4604), (5.241, -4.903, -0.4604), (5.166, -5.05, -0.4604), (5.05, -5.166, -0.4604), (4.903, -5.241, -0.4604), (4.74, -5.267, 0.4604), (5.267, -4.74, 0.4604), (4.903, -5.241, 0.4604), (5.05, -5.166, 0.4604), (5.166, -5.05, 0.4604), (5.241, -4.903, 0.4604), (4.74, 5.267, -0.4604), (5.267, 4.74, -0.4604), (4.903, 5.241, -0.4604), (5.05, 5.166, -0.4604), (5.166, 5.05, -0.4604), (5.241, 4.903, -0.4604), (5.267, 4.74, 0.4604), (4.74, 5.267, 0.4604), (5.241, 4.903, 0.4604), (5.166, 5.05, 0.4604), (5.05, 5.166, 0.4604), (4.903, 5.241, 0.4604), (-4.5, -5.0, -9.679), (-5.0, -4.5, -9.679), (-4.655, -4.976, -9.679), (-4.794, -4.905, -9.679), (-4.905, -4.794, -9.679), (-4.976, -4.655, -9.679), (-5.0, -4.5, 0.3207), (-4.5, -5.0, 0.3207), (-4.976, -4.655, 0.3207), (-4.905, -4.794, 0.3207), (-4.794, -4.905, 0.3207), (-4.655, -4.976, 0.3207), (-5.0, 4.5, -9.679), (-4.5, 5.0, -9.679), (-4.976, 4.655, -9.679), (-4.905, 4.794, -9.679), (-4.794, 4.905, -9.679), (-4.655, 4.976, -9.679), (-4.5, 5.0, 0.3207), (-5.0, 4.5, 0.3207), (-4.655, 4.976, 0.3207), (-4.794, 4.905, 0.3207), (-4.905, 4.794, 0.3207), (-4.976, 4.655, 0.3207), (5.0, -4.5, -9.679), (4.5, -5.0, -9.679), (4.976, -4.655, -9.679), (4.905, -4.794, -9.679), (4.794, -4.905, -9.679), (4.655, -4.976, -9.679), (4.5, -5.0, 0.3207), (5.0, -4.5, 0.3207), (4.655, -4.976, 0.3207), (4.794, -4.905, 0.3207), (4.905, -4.794, 0.3207), (4.976, -4.655, 0.3207), (4.5, 5.0, -9.679), (5.0, 4.5, -9.679), (4.655, 4.976, -9.679), (4.794, 4.905, -9.679), (4.905, 4.794, -9.679), (4.976, 4.655, -9.679), (5.0, 4.5, 0.3207), (4.5, 5.0, 0.3207), (4.976, 4.655, 0.3207), (4.905, 4.794, 0.3207), (4.794, 4.905, 0.3207), (4.655, 4.976, 0.3207), (-4.553, -5.059, 0.3184), (-5.059, -4.553, 0.3184), (-4.71, -5.034, 0.3184), (-4.851, -4.963, 0.3184), (-4.963, -4.851, 0.3184), (-5.034, -4.71, 0.3184), (-5.059, -4.553, 0.5385), (-4.553, -5.059, 0.5385), (-5.034, -4.71, 0.5385), (-4.963, -4.851, 0.5385), (-4.851, -4.963, 0.5385), (-4.71, -5.034, 0.5385), (-5.059, 4.553, 0.3184), (-4.553, 5.059, 0.3184), (-5.034, 4.71, 0.3184), (-4.963, 4.851, 0.3184), (-4.851, 4.963, 0.3184), (-4.71, 5.034, 0.3184), (-4.553, 5.059, 0.5385), (-5.059, 4.553, 0.5385), (-4.71, 5.034, 0.5385), (-4.851, 4.963, 0.5385), (-4.963, 4.851, 0.5385), (-5.034, 4.71, 0.5385), (5.059, -4.553, 0.3184), (4.553, -5.059, 0.3184), (5.034, -4.71, 0.3184), (4.963, -4.851, 0.3184), (4.851, -4.963, 0.3184), (4.71, -5.034, 0.3184), (4.553, -5.059, 0.5385), (5.059, -4.553, 0.5385), (4.71, -5.034, 0.5385), (4.851, -4.963, 0.5385), (4.963, -4.851, 0.5385), (5.034, -4.71, 0.5385), (4.553, 5.059, 0.3184), (5.059, 4.553, 0.3184), (4.71, 5.034, 0.3184), (4.851, 4.963, 0.3184), (4.963, 4.851, 0.3184), (5.034, 4.71, 0.3184), (5.059, 4.553, 0.5385), (4.553, 5.059, 0.5385), (5.034, 4.71, 0.5385), (4.963, 4.851, 0.5385), (4.851, 4.963, 0.5385), (4.71, 5.034, 0.5385)], [], [(25, 30, 7, 0), (37, 42, 31, 24), (42, 44, 45, 46, 47, 43, 18, 20, 21, 22, 23, 19, 6, 8, 9, 10, 11, 7, 30, 32, 33, 34, 35, 31), (1, 6, 19, 12), (13, 18, 43, 36), (0, 7, 11, 2), (2, 11, 10, 3), (3, 10, 9, 4), (4, 9, 8, 5), (5, 8, 6, 1), (18, 13, 17, 20), (20, 17, 16, 21), (21, 16, 15, 22), (22, 15, 14, 23), (23, 14, 12, 19), (42, 37, 41, 44), (44, 41, 40, 45), (45, 40, 39, 46), (46, 39, 38, 47), (47, 38, 36, 43), (30, 25, 29, 32), (32, 29, 28, 33), (33, 28, 27, 34), (34, 27, 26, 35), (35, 26, 24, 31), (12, 14, 15, 16, 17, 13, 36, 38, 39, 40, 41, 37, 24, 26, 27, 28, 29, 25, 0, 2, 3, 4, 5, 1), (73, 78, 55, 48), (85, 90, 79, 72), (90, 92, 93, 94, 95, 91, 66, 68, 69, 70, 71, 67, 54, 56, 57, 58, 59, 55, 78, 80, 81, 82, 83, 79), (49, 54, 67, 60), (61, 66, 91, 84), (48, 55, 59, 50), (50, 59, 58, 51), (51, 58, 57, 52), (52, 57, 56, 53), (53, 56, 54, 49), (66, 61, 65, 68), (68, 65, 64, 69), (69, 64, 63, 70), (70, 63, 62, 71), (71, 62, 60, 67), (90, 85, 89, 92), (92, 89, 88, 93), (93, 88, 87, 94), (94, 87, 86, 95), (95, 86, 84, 91), (78, 73, 77, 80), (80, 77, 76, 81), (81, 76, 75, 82), (82, 75, 74, 83), (83, 74, 72, 79), (60, 62, 63, 64, 65, 61, 84, 86, 87, 88, 89, 85, 72, 74, 75, 76, 77, 73, 48, 50, 51, 52, 53, 49), (121, 126, 103, 96), (133, 138, 127, 120), (138, 140, 141, 142, 143, 139, 114, 116, 117, 118, 119, 115, 102, 104, 105, 106, 107, 103, 126, 128, 129, 130, 131, 127), (97, 102, 115, 108), (109, 114, 139, 132), (96, 103, 107, 98), (98, 107, 106, 99), (99, 106, 105, 100), (100, 105, 104, 101), (101, 104, 102, 97), (114, 109, 113, 116), (116, 113, 112, 117), (117, 112, 111, 118), (118, 111, 110, 119), (119, 110, 108, 115), (138, 133, 137, 140), (140, 137, 136, 141), (141, 136, 135, 142), (142, 135, 134, 143), (143, 134, 132, 139), (126, 121, 125, 128), (128, 125, 124, 129), (129, 124, 123, 130), (130, 123, 122, 131), (131, 122, 120, 127), (108, 110, 111, 112, 113, 109, 132, 134, 135, 136, 137, 133, 120, 122, 123, 124, 125, 121, 96, 98, 99, 100, 101, 97)])
me_cube_004.polygons.foreach_set('material_index', [0, 0, 0, 0, 0, 0, 0, 0, 0, 0, 0, 0, 0, 0, 0, 0, 0, 0, 0, 0, 0, 0, 0, 0, 0, 0, 1, 1, 1, 1, 1, 1, 1, 1, 1, 1, 1, 1, 1, 1, 1, 1, 1, 1, 1, 1, 1, 1, 1, 1, 1, 1, 2, 2, 2, 2, 2, 2, 2, 2, 2, 2, 2, 2, 2, 2, 2, 2, 2, 2, 2, 2, 2, 2, 2, 2, 2, 2])
_uv = me_cube_004.uv_layers.new(name='UVMap')
_uv.uv.foreach_set('vector', [0.375, 0.7625, 0.625, 0.7625, 0.625, 0.9875, 0.375, 0.9875, 0.375, 0.5125, 0.625, 0.5125, 0.625, 0.7375, 0.375, 0.7375, 0.625, 0.5125, 0.6252, 0.5086, 0.6258, 0.5052, 0.6267, 0.4974, 0.6279, 0.4944, 0.6375, 0.5, 0.8625, 0.5, 0.7055, 0.3393, 0.7066, 0.3376, 0.7075, 0.3316, 0.7081, 0.3305, 0.875, 0.5125, 0.875, 0.7375, 0.8744, 0.7414, 0.8726, 0.7448, 0.8698, 0.7476, 0.8664, 0.7494, 0.8625, 0.75, 0.6375, 0.75, 0.6279, 0.7556, 0.6267, 0.7526, 0.6258, 0.7448, 0.6252, 0.7414, 0.625, 0.7375, 0.375, 0.0125, 0.625, 0.0125, 0.625, 0.2375, 0.375, 0.2375, 0.375, 0.2625, 0.625, 0.2625, 0.625, 0.4875, 0.375, 0.4875, 0.375, 0.9875, 0.625, 0.9875, 0.625, 0.9914, 0.375, 0.9914, 0.375, 0.9914, 0.625, 0.9914, 0.625, 0.9948, 0.375, 0.9948, 0.375, 0.9948, 0.625, 0.9948, 0.625, 1.0, 0.375, 1.0, 0.375, 0.005153, 0.625, 0.005153, 0.625, 0.008637, 0.375, 0.008637, 0.375, 0.008637, 0.625, 0.008637, 0.625, 0.0125, 0.375, 0.0125, 0.625, 0.2625, 0.375, 0.2625, 0.2945, 0.3393, 0.7055, 0.3393, 0.7055, 0.3393, 0.2945, 0.3393, 0.2934, 0.3376, 0.7066, 0.3376, 0.7066, 0.3376, 0.2934, 0.3376, 0.2925, 0.3316, 0.7075, 0.3316, 0.7075, 0.3316, 0.2925, 0.3316, 0.2919, 0.3305, 0.7081, 0.3305, 0.7081, 0.3305, 0.2919, 0.3305, 0.375, 0.2375, 0.625, 0.2375, 0.625, 0.5125, 0.375, 0.5125, 0.3748, 0.5086, 0.6252, 0.5086, 0.6252, 0.5086, 0.3748, 0.5086, 0.3742, 0.5052, 0.6258, 0.5052, 0.6258, 0.5052, 0.3742, 0.5052, 0.3733, 0.4974, 0.6267, 0.4974, 0.6267, 0.4974, 0.3733, 0.4974, 0.3721, 0.4944, 0.6279, 0.4944, 0.6279, 0.4944, 0.3721, 0.4944, 0.375, 0.4875, 0.625, 0.4875, 0.625, 0.7625, 0.375, 0.7625, 0.3721, 0.7556, 0.6279, 0.7556, 0.6279, 0.7556, 0.3721, 0.7556, 0.3733, 0.7526, 0.6267, 0.7526, 0.6267, 0.7526, 0.3733, 0.7526, 0.3742, 0.7448, 0.6258, 0.7448, 0.6258, 0.7448, 0.3742, 0.7448, 0.3748, 0.7414, 0.6252, 0.7414, 0.6252, 0.7414, 0.3748, 0.7414, 0.375, 0.7375, 0.625, 0.7375, 0.125, 0.5125, 0.2919, 0.3305, 0.2925, 0.3316, 0.2934, 0.3376, 0.2945, 0.3393, 0.1375, 0.5, 0.3625, 0.5, 0.3721, 0.4944, 0.3733, 0.4974, 0.3742, 0.5052, 0.3748, 0.5086, 0.375, 0.5125, 0.375, 0.7375, 0.3748, 0.7414, 0.3742, 0.7448, 0.3733, 0.7526, 0.3721, 0.7556, 0.3625, 0.75, 0.1375, 0.75, 0.1336, 0.7494, 0.1302, 0.7476, 0.1274, 0.7448, 0.1256, 0.7414, 0.125, 0.7375, 0.375, 0.7625, 0.625, 0.7625, 0.625, 0.9875, 0.375, 0.9875, 0.375, 0.5125, 0.625, 0.5125, 0.625, 0.7375, 0.375, 0.7375, 0.625, 0.5125, 0.6252, 0.5086, 0.6258, 0.5052, 0.6267, 0.4974, 0.6279, 0.4944, 0.6375, 0.5, 0.8625, 0.5, 0.7055, 0.3393, 0.7066, 0.3376, 0.7075, 0.3316, 0.7081, 0.3305, 0.875, 0.5125, 0.875, 0.7375, 0.8744, 0.7414, 0.8726, 0.7448, 0.8698, 0.7476, 0.8664, 0.7494, 0.8625, 0.75, 0.6375, 0.75, 0.6279, 0.7556, 0.6267, 0.7526, 0.6258, 0.7448, 0.6252, 0.7414, 0.625, 0.7375, 0.375, 0.0125, 0.625, 0.0125, 0.625, 0.2375, 0.375, 0.2375, 0.375, 0.2625, 0.625, 0.2625, 0.625, 0.4875, 0.375, 0.4875, 0.375, 0.9875, 0.625, 0.9875, 0.625, 0.9914, 0.375, 0.9914, 0.375, 0.9914, 0.625, 0.9914, 0.625, 0.9948, 0.375, 0.9948, 0.375, 0.9948, 0.625, 0.9948, 0.625, 1.0, 0.375, 1.0, 0.375, 0.005153, 0.625, 0.005153, 0.625, 0.008637, 0.375, 0.008637, 0.375, 0.008637, 0.625, 0.008637, 0.625, 0.0125, 0.375, 0.0125, 0.625, 0.2625, 0.375, 0.2625, 0.2945, 0.3393, 0.7055, 0.3393, 0.7055, 0.3393, 0.2945, 0.3393, 0.2934, 0.3376, 0.7066, 0.3376, 0.7066, 0.3376, 0.2934, 0.3376, 0.2925, 0.3316, 0.7075, 0.3316, 0.7075, 0.3316, 0.2925, 0.3316, 0.2919, 0.3305, 0.7081, 0.3305, 0.7081, 0.3305, 0.2919, 0.3305, 0.375, 0.2375, 0.625, 0.2375, 0.625, 0.5125, 0.375, 0.5125, 0.3748, 0.5086, 0.6252, 0.5086, 0.6252, 0.5086, 0.3748, 0.5086, 0.3742, 0.5052, 0.6258, 0.5052, 0.6258, 0.5052, 0.3742, 0.5052, 0.3733, 0.4974, 0.6267, 0.4974, 0.6267, 0.4974, 0.3733, 0.4974, 0.3721, 0.4944, 0.6279, 0.4944, 0.6279, 0.4944, 0.3721, 0.4944, 0.375, 0.4875, 0.625, 0.4875, 0.625, 0.7625, 0.375, 0.7625, 0.3721, 0.7556, 0.6279, 0.7556, 0.6279, 0.7556, 0.3721, 0.7556, 0.3733, 0.7526, 0.6267, 0.7526, 0.6267, 0.7526, 0.3733, 0.7526, 0.3742, 0.7448, 0.6258, 0.7448, 0.6258, 0.7448, 0.3742, 0.7448, 0.3748, 0.7414, 0.6252, 0.7414, 0.6252, 0.7414, 0.3748, 0.7414, 0.375, 0.7375, 0.625, 0.7375, 0.125, 0.5125, 0.2919, 0.3305, 0.2925, 0.3316, 0.2934, 0.3376, 0.2945, 0.3393, 0.1375, 0.5, 0.3625, 0.5, 0.3721, 0.4944, 0.3733, 0.4974, 0.3742, 0.5052, 0.3748, 0.5086, 0.375, 0.5125, 0.375, 0.7375, 0.3748, 0.7414, 0.3742, 0.7448, 0.3733, 0.7526, 0.3721, 0.7556, 0.3625, 0.75, 0.1375, 0.75, 0.1336, 0.7494, 0.1302, 0.7476, 0.1274, 0.7448, 0.1256, 0.7414, 0.125, 0.7375, 0.375, 0.7625, 0.625, 0.7625, 0.625, 0.9875, 0.375, 0.9875, 0.375, 0.5125, 0.625, 0.5125, 0.625, 0.7375, 0.375, 0.7375, 0.625, 0.5125, 0.6252, 0.5086, 0.6258, 0.5052, 0.6267, 0.4974, 0.6279, 0.4944, 0.6375, 0.5, 0.8625, 0.5, 0.7055, 0.3393, 0.7066, 0.3376, 0.7075, 0.3316, 0.7081, 0.3305, 0.875, 0.5125, 0.875, 0.7375, 0.8744, 0.7414, 0.8726, 0.7448, 0.8698, 0.7476, 0.8664, 0.7494, 0.8625, 0.75, 0.6375, 0.75, 0.6279, 0.7556, 0.6267, 0.7526, 0.6258, 0.7448, 0.6252, 0.7414, 0.625, 0.7375, 0.375, 0.0125, 0.625, 0.0125, 0.625, 0.2375, 0.375, 0.2375, 0.375, 0.2625, 0.625, 0.2625, 0.625, 0.4875, 0.375, 0.4875, 0.375, 0.9875, 0.625, 0.9875, 0.625, 0.9914, 0.375, 0.9914, 0.375, 0.9914, 0.625, 0.9914, 0.625, 0.9948, 0.375, 0.9948, 0.375, 0.9948, 0.625, 0.9948, 0.625, 1.0, 0.375, 1.0, 0.375, 0.005153, 0.625, 0.005153, 0.625, 0.008637, 0.375, 0.008637, 0.375, 0.008637, 0.625, 0.008637, 0.625, 0.0125, 0.375, 0.0125, 0.625, 0.2625, 0.375, 0.2625, 0.2945, 0.3393, 0.7055, 0.3393, 0.7055, 0.3393, 0.2945, 0.3393, 0.2934, 0.3376, 0.7066, 0.3376, 0.7066, 0.3376, 0.2934, 0.3376, 0.2925, 0.3316, 0.7075, 0.3316, 0.7075, 0.3316, 0.2925, 0.3316, 0.2919, 0.3305, 0.7081, 0.3305, 0.7081, 0.3305, 0.2919, 0.3305, 0.375, 0.2375, 0.625, 0.2375, 0.625, 0.5125, 0.375, 0.5125, 0.3748, 0.5086, 0.6252, 0.5086, 0.6252, 0.5086, 0.3748, 0.5086, 0.3742, 0.5052, 0.6258, 0.5052, 0.6258, 0.5052, 0.3742, 0.5052, 0.3733, 0.4974, 0.6267, 0.4974, 0.6267, 0.4974, 0.3733, 0.4974, 0.3721, 0.4944, 0.6279, 0.4944, 0.6279, 0.4944, 0.3721, 0.4944, 0.375, 0.4875, 0.625, 0.4875, 0.625, 0.7625, 0.375, 0.7625, 0.3721, 0.7556, 0.6279, 0.7556, 0.6279, 0.7556, 0.3721, 0.7556, 0.3733, 0.7526, 0.6267, 0.7526, 0.6267, 0.7526, 0.3733, 0.7526, 0.3742, 0.7448, 0.6258, 0.7448, 0.6258, 0.7448, 0.3742, 0.7448, 0.3748, 0.7414, 0.6252, 0.7414, 0.6252, 0.7414, 0.3748, 0.7414, 0.375, 0.7375, 0.625, 0.7375, 0.125, 0.5125, 0.2919, 0.3305, 0.2925, 0.3316, 0.2934, 0.3376, 0.2945, 0.3393, 0.1375, 0.5, 0.3625, 0.5, 0.3721, 0.4944, 0.3733, 0.4974, 0.3742, 0.5052, 0.3748, 0.5086, 0.375, 0.5125, 0.375, 0.7375, 0.3748, 0.7414, 0.3742, 0.7448, 0.3733, 0.7526, 0.3721, 0.7556, 0.3625, 0.75, 0.1375, 0.75, 0.1336, 0.7494, 0.1302, 0.7476, 0.1274, 0.7448, 0.1256, 0.7414, 0.125, 0.7375])
me_cube_004.materials.append(mat_grey)
me_cube_004.materials.append(mat_brown)
me_cube_004.materials.append(mat_green)
me_cube_004.use_remesh_preserve_volume = False
me_cube_004.use_remesh_preserve_attributes = False
me_cube_004.use_mirror_vertex_groups = False
me_cube_004.update()

# ---- objects
ob_sun = bpy.data.objects.new('sun', light_sun)
ob_platform = bpy.data.objects.new('platform', me_cube_000)
ob_platform_001 = bpy.data.objects.new('platform.001', me_cube_002)
ob_platform_002 = bpy.data.objects.new('platform.002', me_cube_004)

# ---- transforms, parenting, visibility, modifiers, constraints
ob_sun.location = (-16.49, -33.4, 36.89)
ob_sun.rotation_euler = (0.7328, -0.3132, -0.121)
ob_sun.lineart.crease_threshold = 0.0
ob_platform.location = (0.2407, -10.51, -8.176)
ob_platform.lineart.crease_threshold = 0.0
ob_platform_001.location = (-6.264, 1.121, 0.8627)
ob_platform_001.lineart.crease_threshold = 0.0
ob_platform_002.location = (5.345, 7.708, 10.08)
ob_platform_002.lineart.crease_threshold = 0.0

# ---- collection membership
col_collection.objects.link(ob_sun)
col_collection.objects.link(ob_platform)
col_collection.objects.link(ob_platform_001)
col_collection.objects.link(ob_platform_002)

# ---- scene / render settings (as saved in the file)
scene.frame_start = 1; scene.frame_end = 250; scene.frame_set(1)
scene.render.engine = 'BLENDER_EEVEE_NEXT'
scene.cycles.use_denoising = False
scene.cycles.samples = 128
scene.cycles.sampling_pattern = 'TABULATED_SOBOL'
scene.cycles.use_adaptive_sampling = False
scene.cycles.use_light_tree = False
scene.eevee.use_gtao = True
scene.eevee.use_raytracing = True
scene.view_settings.view_transform = 'Filmic'
bpy.context.view_layer.update()

# ---- added for rendering (the .blend has no active camera): camera
cam_auto = bpy.data.cameras.new('AutoCamera')
cam_auto.lens = 50.0
cam_auto.sensor_width = 36.0
cam_auto.clip_end = 1000.0
ob_auto_camera = bpy.data.objects.new('AutoCamera', cam_auto)
scene.collection.objects.link(ob_auto_camera)
ob_auto_camera.location = (42.2158, -52.6114, 30.5206)
ob_auto_camera.rotation_euler = (1.09748, -7.21219e-08, 0.694738)
scene.camera = ob_auto_camera
bpy.context.view_layer.update()
